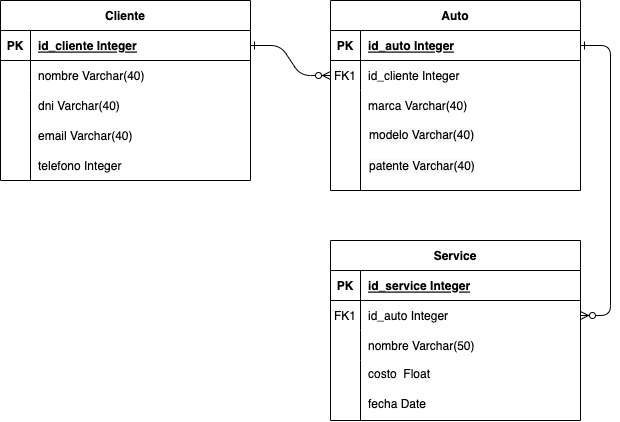

The diagram above was exported from draw.io. Its source (the exported page's mxGraphModel, read from the mxfile embedded in the PNG):
<mxGraphModel dx="946" dy="646" grid="1" gridSize="10" guides="1" tooltips="1" connect="1" arrows="1" fold="1" page="1" pageScale="1" pageWidth="850" pageHeight="1100" math="0" shadow="0" extFonts="Permanent Marker^https://fonts.googleapis.com/css?family=Permanent+Marker">
  <root>
    <mxCell id="0" />
    <mxCell id="1" parent="0" />
    <mxCell id="C-vyLk0tnHw3VtMMgP7b-1" value="" style="edgeStyle=entityRelationEdgeStyle;endArrow=ERzeroToMany;startArrow=ERone;endFill=1;startFill=0;" parent="1" source="C-vyLk0tnHw3VtMMgP7b-24" target="C-vyLk0tnHw3VtMMgP7b-6" edge="1">
      <mxGeometry width="100" height="100" relative="1" as="geometry">
        <mxPoint x="340" y="720" as="sourcePoint" />
        <mxPoint x="440" y="620" as="targetPoint" />
      </mxGeometry>
    </mxCell>
    <mxCell id="C-vyLk0tnHw3VtMMgP7b-12" value="" style="edgeStyle=entityRelationEdgeStyle;endArrow=ERzeroToMany;startArrow=ERone;endFill=1;startFill=0;" parent="1" source="C-vyLk0tnHw3VtMMgP7b-3" target="C-vyLk0tnHw3VtMMgP7b-17" edge="1">
      <mxGeometry width="100" height="100" relative="1" as="geometry">
        <mxPoint x="400" y="180" as="sourcePoint" />
        <mxPoint x="460" y="205" as="targetPoint" />
      </mxGeometry>
    </mxCell>
    <mxCell id="C-vyLk0tnHw3VtMMgP7b-2" value="Auto" style="shape=table;startSize=30;container=1;collapsible=1;childLayout=tableLayout;fixedRows=1;rowLines=0;fontStyle=1;align=center;resizeLast=1;" parent="1" vertex="1">
      <mxGeometry x="450" y="120" width="250" height="190" as="geometry" />
    </mxCell>
    <mxCell id="C-vyLk0tnHw3VtMMgP7b-3" value="" style="shape=partialRectangle;collapsible=0;dropTarget=0;pointerEvents=0;fillColor=none;points=[[0,0.5],[1,0.5]];portConstraint=eastwest;top=0;left=0;right=0;bottom=1;" parent="C-vyLk0tnHw3VtMMgP7b-2" vertex="1">
      <mxGeometry y="30" width="250" height="30" as="geometry" />
    </mxCell>
    <mxCell id="C-vyLk0tnHw3VtMMgP7b-4" value="PK" style="shape=partialRectangle;overflow=hidden;connectable=0;fillColor=none;top=0;left=0;bottom=0;right=0;fontStyle=1;" parent="C-vyLk0tnHw3VtMMgP7b-3" vertex="1">
      <mxGeometry width="30" height="30" as="geometry">
        <mxRectangle width="30" height="30" as="alternateBounds" />
      </mxGeometry>
    </mxCell>
    <mxCell id="C-vyLk0tnHw3VtMMgP7b-5" value="id_auto Integer" style="shape=partialRectangle;overflow=hidden;connectable=0;fillColor=none;top=0;left=0;bottom=0;right=0;align=left;spacingLeft=6;fontStyle=5;" parent="C-vyLk0tnHw3VtMMgP7b-3" vertex="1">
      <mxGeometry x="30" width="220" height="30" as="geometry">
        <mxRectangle width="220" height="30" as="alternateBounds" />
      </mxGeometry>
    </mxCell>
    <mxCell id="C-vyLk0tnHw3VtMMgP7b-6" value="" style="shape=partialRectangle;collapsible=0;dropTarget=0;pointerEvents=0;fillColor=none;points=[[0,0.5],[1,0.5]];portConstraint=eastwest;top=0;left=0;right=0;bottom=0;" parent="C-vyLk0tnHw3VtMMgP7b-2" vertex="1">
      <mxGeometry y="60" width="250" height="30" as="geometry" />
    </mxCell>
    <mxCell id="C-vyLk0tnHw3VtMMgP7b-7" value="FK1" style="shape=partialRectangle;overflow=hidden;connectable=0;fillColor=none;top=0;left=0;bottom=0;right=0;" parent="C-vyLk0tnHw3VtMMgP7b-6" vertex="1">
      <mxGeometry width="30" height="30" as="geometry">
        <mxRectangle width="30" height="30" as="alternateBounds" />
      </mxGeometry>
    </mxCell>
    <mxCell id="C-vyLk0tnHw3VtMMgP7b-8" value="id_cliente Integer" style="shape=partialRectangle;overflow=hidden;connectable=0;fillColor=none;top=0;left=0;bottom=0;right=0;align=left;spacingLeft=6;" parent="C-vyLk0tnHw3VtMMgP7b-6" vertex="1">
      <mxGeometry x="30" width="220" height="30" as="geometry">
        <mxRectangle width="220" height="30" as="alternateBounds" />
      </mxGeometry>
    </mxCell>
    <mxCell id="C-vyLk0tnHw3VtMMgP7b-9" value="" style="shape=partialRectangle;collapsible=0;dropTarget=0;pointerEvents=0;fillColor=none;points=[[0,0.5],[1,0.5]];portConstraint=eastwest;top=0;left=0;right=0;bottom=0;" parent="C-vyLk0tnHw3VtMMgP7b-2" vertex="1">
      <mxGeometry y="90" width="250" height="30" as="geometry" />
    </mxCell>
    <mxCell id="C-vyLk0tnHw3VtMMgP7b-10" value="" style="shape=partialRectangle;overflow=hidden;connectable=0;fillColor=none;top=0;left=0;bottom=0;right=0;" parent="C-vyLk0tnHw3VtMMgP7b-9" vertex="1">
      <mxGeometry width="30" height="30" as="geometry">
        <mxRectangle width="30" height="30" as="alternateBounds" />
      </mxGeometry>
    </mxCell>
    <mxCell id="C-vyLk0tnHw3VtMMgP7b-11" value="marca Varchar(40)" style="shape=partialRectangle;overflow=hidden;connectable=0;fillColor=none;top=0;left=0;bottom=0;right=0;align=left;spacingLeft=6;" parent="C-vyLk0tnHw3VtMMgP7b-9" vertex="1">
      <mxGeometry x="30" width="220" height="30" as="geometry">
        <mxRectangle width="220" height="30" as="alternateBounds" />
      </mxGeometry>
    </mxCell>
    <mxCell id="C-vyLk0tnHw3VtMMgP7b-13" value="Service" style="shape=table;startSize=30;container=1;collapsible=1;childLayout=tableLayout;fixedRows=1;rowLines=0;fontStyle=1;align=center;resizeLast=1;" parent="1" vertex="1">
      <mxGeometry x="450" y="360" width="250" height="180" as="geometry" />
    </mxCell>
    <mxCell id="C-vyLk0tnHw3VtMMgP7b-14" value="" style="shape=partialRectangle;collapsible=0;dropTarget=0;pointerEvents=0;fillColor=none;points=[[0,0.5],[1,0.5]];portConstraint=eastwest;top=0;left=0;right=0;bottom=1;" parent="C-vyLk0tnHw3VtMMgP7b-13" vertex="1">
      <mxGeometry y="30" width="250" height="30" as="geometry" />
    </mxCell>
    <mxCell id="C-vyLk0tnHw3VtMMgP7b-15" value="PK" style="shape=partialRectangle;overflow=hidden;connectable=0;fillColor=none;top=0;left=0;bottom=0;right=0;fontStyle=1;" parent="C-vyLk0tnHw3VtMMgP7b-14" vertex="1">
      <mxGeometry width="30" height="30" as="geometry">
        <mxRectangle width="30" height="30" as="alternateBounds" />
      </mxGeometry>
    </mxCell>
    <mxCell id="C-vyLk0tnHw3VtMMgP7b-16" value="id_service Integer" style="shape=partialRectangle;overflow=hidden;connectable=0;fillColor=none;top=0;left=0;bottom=0;right=0;align=left;spacingLeft=6;fontStyle=5;" parent="C-vyLk0tnHw3VtMMgP7b-14" vertex="1">
      <mxGeometry x="30" width="220" height="30" as="geometry">
        <mxRectangle width="220" height="30" as="alternateBounds" />
      </mxGeometry>
    </mxCell>
    <mxCell id="C-vyLk0tnHw3VtMMgP7b-17" value="" style="shape=partialRectangle;collapsible=0;dropTarget=0;pointerEvents=0;fillColor=none;points=[[0,0.5],[1,0.5]];portConstraint=eastwest;top=0;left=0;right=0;bottom=0;" parent="C-vyLk0tnHw3VtMMgP7b-13" vertex="1">
      <mxGeometry y="60" width="250" height="30" as="geometry" />
    </mxCell>
    <mxCell id="C-vyLk0tnHw3VtMMgP7b-18" value="FK1" style="shape=partialRectangle;overflow=hidden;connectable=0;fillColor=none;top=0;left=0;bottom=0;right=0;" parent="C-vyLk0tnHw3VtMMgP7b-17" vertex="1">
      <mxGeometry width="30" height="30" as="geometry">
        <mxRectangle width="30" height="30" as="alternateBounds" />
      </mxGeometry>
    </mxCell>
    <mxCell id="C-vyLk0tnHw3VtMMgP7b-19" value="id_auto Integer" style="shape=partialRectangle;overflow=hidden;connectable=0;fillColor=none;top=0;left=0;bottom=0;right=0;align=left;spacingLeft=6;" parent="C-vyLk0tnHw3VtMMgP7b-17" vertex="1">
      <mxGeometry x="30" width="220" height="30" as="geometry">
        <mxRectangle width="220" height="30" as="alternateBounds" />
      </mxGeometry>
    </mxCell>
    <mxCell id="C-vyLk0tnHw3VtMMgP7b-20" value="" style="shape=partialRectangle;collapsible=0;dropTarget=0;pointerEvents=0;fillColor=none;points=[[0,0.5],[1,0.5]];portConstraint=eastwest;top=0;left=0;right=0;bottom=0;" parent="C-vyLk0tnHw3VtMMgP7b-13" vertex="1">
      <mxGeometry y="90" width="250" height="30" as="geometry" />
    </mxCell>
    <mxCell id="C-vyLk0tnHw3VtMMgP7b-21" value="" style="shape=partialRectangle;overflow=hidden;connectable=0;fillColor=none;top=0;left=0;bottom=0;right=0;" parent="C-vyLk0tnHw3VtMMgP7b-20" vertex="1">
      <mxGeometry width="30" height="30" as="geometry">
        <mxRectangle width="30" height="30" as="alternateBounds" />
      </mxGeometry>
    </mxCell>
    <mxCell id="C-vyLk0tnHw3VtMMgP7b-22" value="nombre Varchar(50)" style="shape=partialRectangle;overflow=hidden;connectable=0;fillColor=none;top=0;left=0;bottom=0;right=0;align=left;spacingLeft=6;" parent="C-vyLk0tnHw3VtMMgP7b-20" vertex="1">
      <mxGeometry x="30" width="220" height="30" as="geometry">
        <mxRectangle width="220" height="30" as="alternateBounds" />
      </mxGeometry>
    </mxCell>
    <mxCell id="C-vyLk0tnHw3VtMMgP7b-23" value="Cliente" style="shape=table;startSize=30;container=1;collapsible=1;childLayout=tableLayout;fixedRows=1;rowLines=0;fontStyle=1;align=center;resizeLast=1;" parent="1" vertex="1">
      <mxGeometry x="120" y="120" width="250" height="180" as="geometry" />
    </mxCell>
    <mxCell id="C-vyLk0tnHw3VtMMgP7b-24" value="" style="shape=partialRectangle;collapsible=0;dropTarget=0;pointerEvents=0;fillColor=none;points=[[0,0.5],[1,0.5]];portConstraint=eastwest;top=0;left=0;right=0;bottom=1;" parent="C-vyLk0tnHw3VtMMgP7b-23" vertex="1">
      <mxGeometry y="30" width="250" height="30" as="geometry" />
    </mxCell>
    <mxCell id="C-vyLk0tnHw3VtMMgP7b-25" value="PK" style="shape=partialRectangle;overflow=hidden;connectable=0;fillColor=none;top=0;left=0;bottom=0;right=0;fontStyle=1;" parent="C-vyLk0tnHw3VtMMgP7b-24" vertex="1">
      <mxGeometry width="30" height="30" as="geometry">
        <mxRectangle width="30" height="30" as="alternateBounds" />
      </mxGeometry>
    </mxCell>
    <mxCell id="C-vyLk0tnHw3VtMMgP7b-26" value="id_cliente Integer" style="shape=partialRectangle;overflow=hidden;connectable=0;fillColor=none;top=0;left=0;bottom=0;right=0;align=left;spacingLeft=6;fontStyle=5;" parent="C-vyLk0tnHw3VtMMgP7b-24" vertex="1">
      <mxGeometry x="30" width="220" height="30" as="geometry">
        <mxRectangle width="220" height="30" as="alternateBounds" />
      </mxGeometry>
    </mxCell>
    <mxCell id="C-vyLk0tnHw3VtMMgP7b-27" value="" style="shape=partialRectangle;collapsible=0;dropTarget=0;pointerEvents=0;fillColor=none;points=[[0,0.5],[1,0.5]];portConstraint=eastwest;top=0;left=0;right=0;bottom=0;" parent="C-vyLk0tnHw3VtMMgP7b-23" vertex="1">
      <mxGeometry y="60" width="250" height="30" as="geometry" />
    </mxCell>
    <mxCell id="C-vyLk0tnHw3VtMMgP7b-28" value="" style="shape=partialRectangle;overflow=hidden;connectable=0;fillColor=none;top=0;left=0;bottom=0;right=0;" parent="C-vyLk0tnHw3VtMMgP7b-27" vertex="1">
      <mxGeometry width="30" height="30" as="geometry">
        <mxRectangle width="30" height="30" as="alternateBounds" />
      </mxGeometry>
    </mxCell>
    <mxCell id="C-vyLk0tnHw3VtMMgP7b-29" value="nombre Varchar(40)" style="shape=partialRectangle;overflow=hidden;connectable=0;fillColor=none;top=0;left=0;bottom=0;right=0;align=left;spacingLeft=6;" parent="C-vyLk0tnHw3VtMMgP7b-27" vertex="1">
      <mxGeometry x="30" width="220" height="30" as="geometry">
        <mxRectangle width="220" height="30" as="alternateBounds" />
      </mxGeometry>
    </mxCell>
    <mxCell id="XYeAxiDyC-08vEffmfAM-16" value="" style="shape=partialRectangle;collapsible=0;dropTarget=0;pointerEvents=0;fillColor=none;points=[[0,0.5],[1,0.5]];portConstraint=eastwest;top=0;left=0;right=0;bottom=0;" vertex="1" parent="C-vyLk0tnHw3VtMMgP7b-23">
      <mxGeometry y="90" width="250" height="30" as="geometry" />
    </mxCell>
    <mxCell id="XYeAxiDyC-08vEffmfAM-17" value="" style="shape=partialRectangle;overflow=hidden;connectable=0;fillColor=none;top=0;left=0;bottom=0;right=0;" vertex="1" parent="XYeAxiDyC-08vEffmfAM-16">
      <mxGeometry width="30" height="30" as="geometry">
        <mxRectangle width="30" height="30" as="alternateBounds" />
      </mxGeometry>
    </mxCell>
    <mxCell id="XYeAxiDyC-08vEffmfAM-18" value="dni Varchar(40)" style="shape=partialRectangle;overflow=hidden;connectable=0;fillColor=none;top=0;left=0;bottom=0;right=0;align=left;spacingLeft=6;" vertex="1" parent="XYeAxiDyC-08vEffmfAM-16">
      <mxGeometry x="30" width="220" height="30" as="geometry">
        <mxRectangle width="220" height="30" as="alternateBounds" />
      </mxGeometry>
    </mxCell>
    <mxCell id="XYeAxiDyC-08vEffmfAM-11" value="&lt;span style=&quot;color: rgb(0 , 0 , 0) ; font-family: &amp;#34;helvetica&amp;#34; ; font-size: 12px ; font-style: normal ; font-weight: 400 ; letter-spacing: normal ; text-align: left ; text-indent: 0px ; text-transform: none ; word-spacing: 0px ; background-color: rgb(248 , 249 , 250) ; display: inline ; float: none&quot;&gt;modelo Varchar(40)&lt;/span&gt;" style="text;whiteSpace=wrap;html=1;" vertex="1" parent="1">
      <mxGeometry x="487" y="241" width="143" height="30" as="geometry" />
    </mxCell>
    <mxCell id="XYeAxiDyC-08vEffmfAM-12" value="costo  Float" style="shape=partialRectangle;overflow=hidden;connectable=0;fillColor=none;top=0;left=0;bottom=0;right=0;align=left;spacingLeft=6;" vertex="1" parent="1">
      <mxGeometry x="480" y="478" width="220" height="30" as="geometry">
        <mxRectangle width="220" height="30" as="alternateBounds" />
      </mxGeometry>
    </mxCell>
    <mxCell id="XYeAxiDyC-08vEffmfAM-13" value="fecha Date" style="shape=partialRectangle;overflow=hidden;connectable=0;fillColor=none;top=0;left=0;bottom=0;right=0;align=left;spacingLeft=6;" vertex="1" parent="1">
      <mxGeometry x="480" y="508" width="220" height="30" as="geometry">
        <mxRectangle width="220" height="30" as="alternateBounds" />
      </mxGeometry>
    </mxCell>
    <mxCell id="XYeAxiDyC-08vEffmfAM-14" value="" style="endArrow=none;html=1;rounded=0;" edge="1" parent="1">
      <mxGeometry width="50" height="50" relative="1" as="geometry">
        <mxPoint x="480" y="540" as="sourcePoint" />
        <mxPoint x="480" y="480" as="targetPoint" />
      </mxGeometry>
    </mxCell>
    <mxCell id="XYeAxiDyC-08vEffmfAM-15" value="" style="endArrow=none;html=1;rounded=0;entryX=0.12;entryY=0.95;entryDx=0;entryDy=0;entryPerimeter=0;" edge="1" parent="1" target="C-vyLk0tnHw3VtMMgP7b-9">
      <mxGeometry width="50" height="50" relative="1" as="geometry">
        <mxPoint x="480" y="310" as="sourcePoint" />
        <mxPoint x="410" y="290" as="targetPoint" />
      </mxGeometry>
    </mxCell>
    <mxCell id="XYeAxiDyC-08vEffmfAM-19" value="" style="shape=partialRectangle;collapsible=0;dropTarget=0;pointerEvents=0;fillColor=none;points=[[0,0.5],[1,0.5]];portConstraint=eastwest;top=0;left=0;right=0;bottom=0;" vertex="1" parent="1">
      <mxGeometry x="120" y="240" width="250" height="30" as="geometry" />
    </mxCell>
    <mxCell id="XYeAxiDyC-08vEffmfAM-20" value="" style="shape=partialRectangle;overflow=hidden;connectable=0;fillColor=none;top=0;left=0;bottom=0;right=0;" vertex="1" parent="XYeAxiDyC-08vEffmfAM-19">
      <mxGeometry width="30" height="30" as="geometry">
        <mxRectangle width="30" height="30" as="alternateBounds" />
      </mxGeometry>
    </mxCell>
    <mxCell id="XYeAxiDyC-08vEffmfAM-21" value="email Varchar(40)" style="shape=partialRectangle;overflow=hidden;connectable=0;fillColor=none;top=0;left=0;bottom=0;right=0;align=left;spacingLeft=6;" vertex="1" parent="XYeAxiDyC-08vEffmfAM-19">
      <mxGeometry x="30" width="220" height="30" as="geometry">
        <mxRectangle width="220" height="30" as="alternateBounds" />
      </mxGeometry>
    </mxCell>
    <mxCell id="XYeAxiDyC-08vEffmfAM-22" value="" style="shape=partialRectangle;collapsible=0;dropTarget=0;pointerEvents=0;fillColor=none;points=[[0,0.5],[1,0.5]];portConstraint=eastwest;top=0;left=0;right=0;bottom=0;" vertex="1" parent="1">
      <mxGeometry x="120" y="270" width="250" height="30" as="geometry" />
    </mxCell>
    <mxCell id="XYeAxiDyC-08vEffmfAM-23" value="" style="shape=partialRectangle;overflow=hidden;connectable=0;fillColor=none;top=0;left=0;bottom=0;right=0;" vertex="1" parent="XYeAxiDyC-08vEffmfAM-22">
      <mxGeometry width="30" height="30" as="geometry">
        <mxRectangle width="30" height="30" as="alternateBounds" />
      </mxGeometry>
    </mxCell>
    <mxCell id="XYeAxiDyC-08vEffmfAM-24" value="telefono Integer" style="shape=partialRectangle;overflow=hidden;connectable=0;fillColor=none;top=0;left=0;bottom=0;right=0;align=left;spacingLeft=6;" vertex="1" parent="XYeAxiDyC-08vEffmfAM-22">
      <mxGeometry x="30" width="220" height="30" as="geometry">
        <mxRectangle width="220" height="30" as="alternateBounds" />
      </mxGeometry>
    </mxCell>
    <mxCell id="XYeAxiDyC-08vEffmfAM-26" value="&lt;span style=&quot;color: rgb(0 , 0 , 0) ; font-family: &amp;#34;helvetica&amp;#34; ; font-size: 12px ; font-style: normal ; font-weight: 400 ; letter-spacing: normal ; text-align: left ; text-indent: 0px ; text-transform: none ; word-spacing: 0px ; background-color: rgb(248 , 249 , 250) ; display: inline ; float: none&quot;&gt;patente Varchar(40)&lt;/span&gt;" style="text;whiteSpace=wrap;html=1;" vertex="1" parent="1">
      <mxGeometry x="487" y="272" width="143" height="30" as="geometry" />
    </mxCell>
    <mxCell id="XYeAxiDyC-08vEffmfAM-27" value="" style="endArrow=none;html=1;rounded=0;entryX=0.12;entryY=-0.117;entryDx=0;entryDy=0;entryPerimeter=0;exitX=0.12;exitY=0.983;exitDx=0;exitDy=0;exitPerimeter=0;" edge="1" parent="1" source="XYeAxiDyC-08vEffmfAM-22" target="XYeAxiDyC-08vEffmfAM-19">
      <mxGeometry width="50" height="50" relative="1" as="geometry">
        <mxPoint x="90" y="390" as="sourcePoint" />
        <mxPoint x="140" y="340" as="targetPoint" />
      </mxGeometry>
    </mxCell>
  </root>
</mxGraphModel>